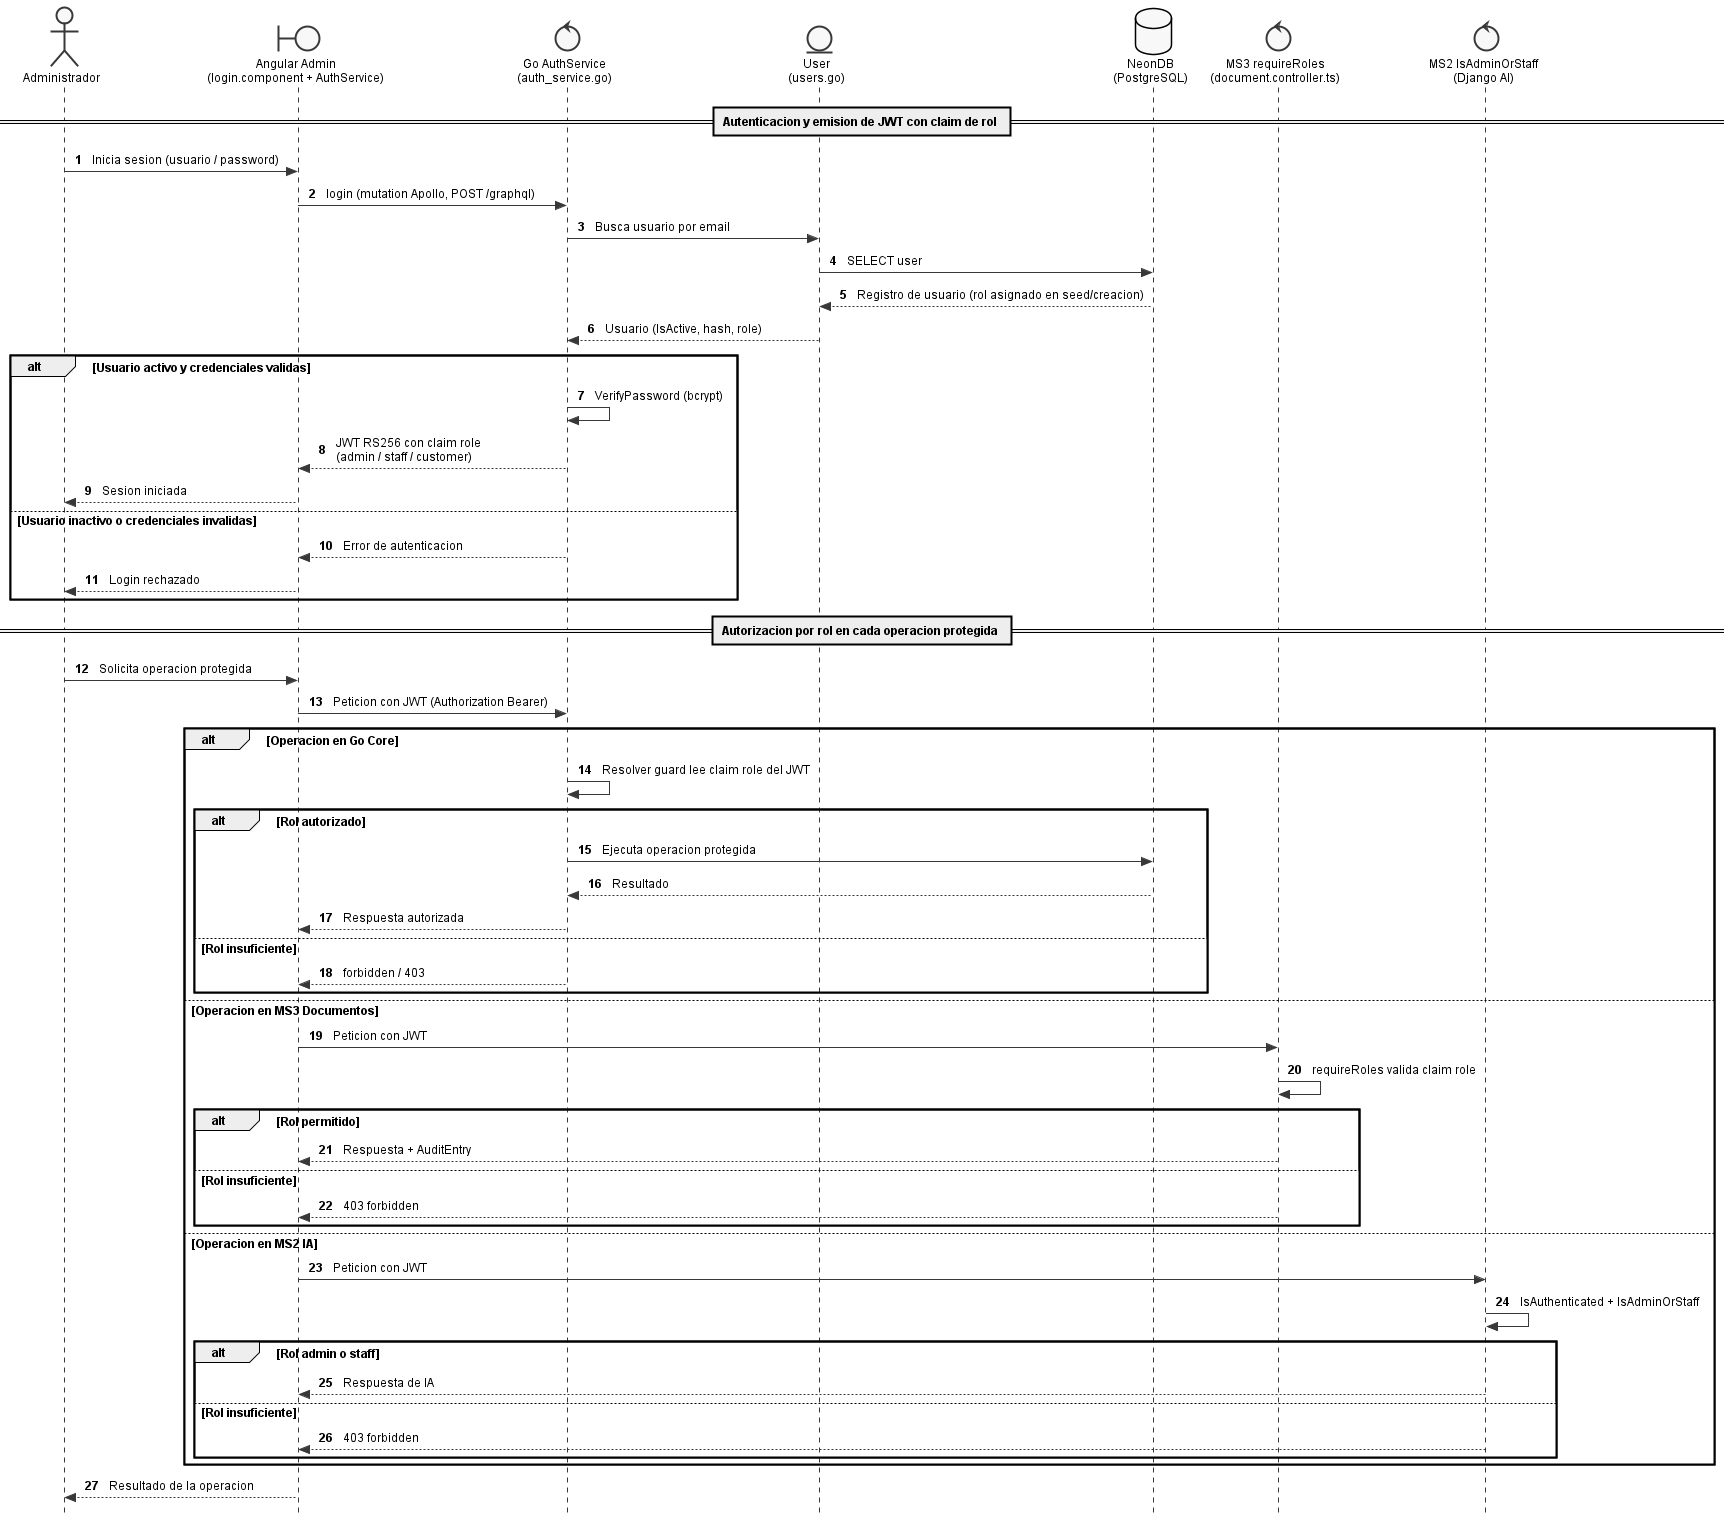

The diagram above was rendered by PlantUML. Its source (embedded in the PNG):
@startuml
' Embedded standalone style block (replicated per file; standalone)
skinparam shadowing false
skinparam backgroundColor White
skinparam defaultFontName Arial
skinparam defaultFontSize 12
skinparam monochrome true
skinparam style strictuml
skinparam nodesep 50
skinparam ranksep 60
skinparam padding 3
skinparam classAttributeIconSize 0
hide circle

autonumber "<b>0"

actor Administrador as Admin
boundary "Angular Admin\n(login.component + AuthService)" as Boundary
control "Go AuthService\n(auth_service.go)" as Auth
entity "User\n(users.go)" as User
database "NeonDB\n(PostgreSQL)" as DB
control "MS3 requireRoles\n(document.controller.ts)" as MS3
control "MS2 IsAdminOrStaff\n(Django AI)" as MS2

== Autenticacion y emision de JWT con claim de rol ==

Admin -> Boundary : Inicia sesion (usuario / password)
Boundary -> Auth : login (mutation Apollo, POST /graphql)
Auth -> User : Busca usuario por email
User -> DB : SELECT user
DB --> User : Registro de usuario (rol asignado en seed/creacion)
User --> Auth : Usuario (IsActive, hash, role)

alt Usuario activo y credenciales validas
  Auth -> Auth : VerifyPassword (bcrypt)
  Auth --> Boundary : JWT RS256 con claim role\n(admin / staff / customer)
  Boundary --> Admin : Sesion iniciada
else Usuario inactivo o credenciales invalidas
  Auth --> Boundary : Error de autenticacion
  Boundary --> Admin : Login rechazado
end

== Autorizacion por rol en cada operacion protegida ==

Admin -> Boundary : Solicita operacion protegida
Boundary -> Auth : Peticion con JWT (Authorization Bearer)

alt Operacion en Go Core
  Auth -> Auth : Resolver guard lee claim role del JWT
  alt Rol autorizado
    Auth -> DB : Ejecuta operacion protegida
    DB --> Auth : Resultado
    Auth --> Boundary : Respuesta autorizada
  else Rol insuficiente
    Auth --> Boundary : forbidden / 403
  end
else Operacion en MS3 Documentos
  Boundary -> MS3 : Peticion con JWT
  MS3 -> MS3 : requireRoles valida claim role
  alt Rol permitido
    MS3 --> Boundary : Respuesta + AuditEntry
  else Rol insuficiente
    MS3 --> Boundary : 403 forbidden
  end
else Operacion en MS2 IA
  Boundary -> MS2 : Peticion con JWT
  MS2 -> MS2 : IsAuthenticated + IsAdminOrStaff
  alt Rol admin o staff
    MS2 --> Boundary : Respuesta de IA
  else Rol insuficiente
    MS2 --> Boundary : 403 forbidden
  end
end

Boundary --> Admin : Resultado de la operacion

@enduml